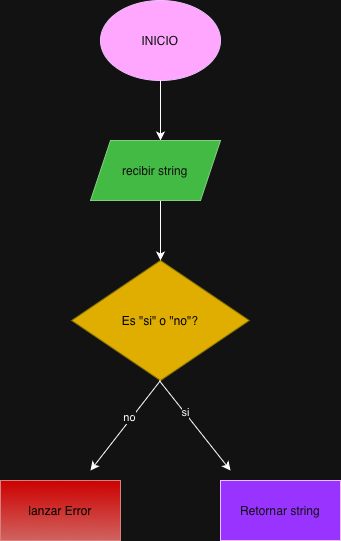

The diagram above was exported from draw.io. Its source (the exported page's mxGraphModel, read from the mxfile embedded in the PNG):
<mxGraphModel dx="976" dy="705" grid="1" gridSize="10" guides="1" tooltips="1" connect="1" arrows="1" fold="1" page="1" pageScale="1" pageWidth="827" pageHeight="1169" math="0" shadow="0">
  <root>
    <mxCell id="0" />
    <mxCell id="1" parent="0" />
    <mxCell id="_EXfNu8uMmFHGhav5U7u-1" parent="1" style="ellipse;whiteSpace=wrap;html=1;fillColor=#6a00ff;fontColor=#ffffff;strokeColor=#3700CC;" value="INICIO" vertex="1">
      <mxGeometry height="80" width="120" x="350" as="geometry" />
    </mxCell>
    <mxCell id="_EXfNu8uMmFHGhav5U7u-7" edge="1" parent="1" source="_EXfNu8uMmFHGhav5U7u-1" style="edgeStyle=none;orthogonalLoop=1;jettySize=auto;html=1;rounded=0;exitX=0.5;exitY=1;exitDx=0;exitDy=0;" value="">
      <mxGeometry relative="1" width="100" as="geometry">
        <mxPoint x="400" y="70" as="sourcePoint" />
        <mxPoint x="410" y="140" as="targetPoint" />
      </mxGeometry>
    </mxCell>
    <mxCell id="_EXfNu8uMmFHGhav5U7u-8" parent="1" style="rhombus;whiteSpace=wrap;html=1;fillColor=light-dark(#E3C800,#DFAE00);fontColor=#000000;strokeColor=#B09500;" value="&lt;font style=&quot;color: light-dark(rgb(0, 0, 0), rgb(0, 0, 0));&quot;&gt;Es &quot;si&quot; o &quot;no&quot;?&lt;/font&gt;" vertex="1">
      <mxGeometry height="120" width="177.5" x="321.25" y="260" as="geometry" />
    </mxCell>
    <mxCell id="IAcfCj_7oiRrZ8_Ko6NK-5" edge="1" parent="1" source="_EXfNu8uMmFHGhav5U7u-8" style="endArrow=classic;html=1;rounded=0;exitX=0.5;exitY=1;exitDx=0;exitDy=0;" value="">
      <mxGeometry height="50" relative="1" width="50" as="geometry">
        <mxPoint x="400" y="440" as="sourcePoint" />
        <mxPoint x="340" y="470" as="targetPoint" />
      </mxGeometry>
    </mxCell>
    <mxCell id="IAcfCj_7oiRrZ8_Ko6NK-14" connectable="0" parent="IAcfCj_7oiRrZ8_Ko6NK-5" style="edgeLabel;html=1;align=center;verticalAlign=middle;resizable=0;points=[];" value="no" vertex="1">
      <mxGeometry relative="1" x="-0.1557" y="-3" as="geometry">
        <mxPoint as="offset" />
      </mxGeometry>
    </mxCell>
    <mxCell id="IAcfCj_7oiRrZ8_Ko6NK-6" edge="1" parent="1" style="endArrow=classic;html=1;rounded=0;exitX=0.5;exitY=1;exitDx=0;exitDy=0;" value="">
      <mxGeometry height="50" relative="1" width="50" as="geometry">
        <mxPoint x="408.75" y="380" as="sourcePoint" />
        <mxPoint x="480" y="470" as="targetPoint" />
      </mxGeometry>
    </mxCell>
    <mxCell id="IAcfCj_7oiRrZ8_Ko6NK-15" connectable="0" parent="IAcfCj_7oiRrZ8_Ko6NK-6" style="edgeLabel;html=1;align=center;verticalAlign=middle;resizable=0;points=[];" value="si" vertex="1">
      <mxGeometry relative="1" x="-0.2938" as="geometry">
        <mxPoint y="-1" as="offset" />
      </mxGeometry>
    </mxCell>
    <mxCell id="IAcfCj_7oiRrZ8_Ko6NK-17" parent="1" style="whiteSpace=wrap;html=1;fillColor=light-dark(#F8CECC,#CC0000);strokeColor=#b85450;gradientColor=#ea6b66;" value="&lt;span style=&quot;color: light-dark(rgb(0, 0, 0), rgb(0, 0, 0));&quot;&gt;lanzar Error&lt;/span&gt;" vertex="1">
      <mxGeometry height="60" width="120" x="250" y="480" as="geometry" />
    </mxCell>
    <mxCell id="IAcfCj_7oiRrZ8_Ko6NK-25" edge="1" parent="1" style="edgeStyle=none;orthogonalLoop=1;jettySize=auto;html=1;rounded=0;exitX=0.5;exitY=1;exitDx=0;exitDy=0;" value="">
      <mxGeometry relative="1" width="100" as="geometry">
        <mxPoint x="410" y="200" as="sourcePoint" />
        <mxPoint x="410" y="260" as="targetPoint" />
      </mxGeometry>
    </mxCell>
    <mxCell id="IAcfCj_7oiRrZ8_Ko6NK-39" parent="1" style="shape=parallelogram;perimeter=parallelogramPerimeter;whiteSpace=wrap;html=1;fixedSize=1;fillColor=#008a00;strokeColor=#005700;fontColor=#ffffff;" value="recibir string" vertex="1">
      <mxGeometry height="60" width="130" x="340" y="140" as="geometry" />
    </mxCell>
    <mxCell id="IAcfCj_7oiRrZ8_Ko6NK-42" parent="1" style="rounded=0;whiteSpace=wrap;html=1;fillColor=light-dark(#6A00FF,#9933FF);fontColor=#ffffff;strokeColor=#3700CC;" value="Retornar string" vertex="1">
      <mxGeometry height="60" width="120" x="470" y="480" as="geometry" />
    </mxCell>
  </root>
</mxGraphModel>